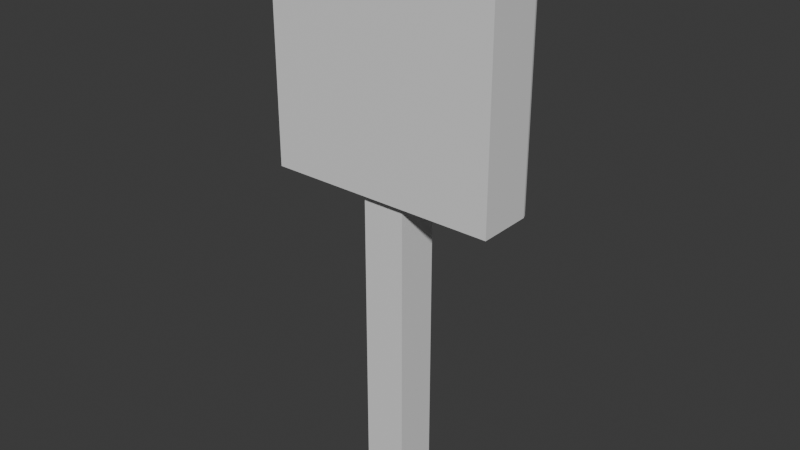 # Source: Switch.blend  (saved by Blender 4.4.32; exported with 4.5.12 LTS)
import bpy
from mathutils import Matrix  # noqa: F401  (used for matrix-valued properties, if any)

bpy.ops.wm.read_factory_settings(use_empty=True)
scene = bpy.context.scene
scene.name = 'Scene'

# ---- collections
col_collection = bpy.data.collections.new('Collection'); scene.collection.children.link(col_collection)

# ---- materials (node trees are filled in below, after node groups)
mat_material = bpy.data.materials.new('Material')
mat_material.alpha_threshold = 0.0
mat_material.roughness = 0.5
mat_material.line_color = (0.0, 0.0, 0.0, 1.0)

# ---- material node trees
mat_material.use_nodes = True; mat_material.node_tree.nodes.clear()
_N = mat_material.node_tree.nodes; _L = mat_material.node_tree.links
n0 = _N.new('ShaderNodeOutputMaterial'); n0.name = 'Material Output'; n0.location = (300, 300)
n1 = _N.new('ShaderNodeBsdfPrincipled'); n1.name = 'Principled BSDF'; n1.location = (10, 300)
n1.inputs[3].default_value = 1.45
_L.new(n1.outputs[0], n0.inputs[0])
n0.is_active_output = True

# ---- world
world_world = bpy.data.worlds.new('World'); scene.world = world_world
world_world.use_nodes = True; world_world.node_tree.nodes.clear()
_N = world_world.node_tree.nodes; _L = world_world.node_tree.links
n0 = _N.new('ShaderNodeOutputWorld'); n0.name = 'World Output'; n0.location = (300, 300)
n1 = _N.new('ShaderNodeBackground'); n1.name = 'Background'; n1.location = (10, 300)
n1.inputs[0].default_value = (0.05088, 0.05088, 0.05088, 1.0)
_L.new(n1.outputs[0], n0.inputs[0])
n0.is_active_output = True
world_world.color = (0.05088, 0.05088, 0.05088)
world_world.sun_shadow_jitter_overblur = 0.0

# ---- meshes
me_cube = bpy.data.meshes.new('Cube')
me_cube.from_pydata([(0.07709, 0.07709, 1.349), (0.07709, 0.07709, 0.1983), (0.07709, -0.07709, 1.349), (0.07709, -0.07709, 0.1983), (-0.07709, 0.07709, 1.349), (-0.07709, 0.07709, 0.1983), (-0.07709, -0.07709, 1.349), (-0.07709, -0.07709, 0.1983), (0.4192, -0.1082, 1.349), (-0.4192, -0.1082, 1.349), (0.1099, 0.08053, 1.598), (-0.1099, 0.08053, 1.598), (0.4192, -0.1082, 2.242), (-0.4192, -0.1082, 2.242), (0.1099, 0.08053, 1.993), (-0.1099, 0.08053, 1.993), (-0.3802, 0.1082, 1.388), (0.3802, 0.1082, 1.388), (-0.3802, 0.1082, 2.203), (0.3802, 0.1082, 2.203), (-0.3378, 0.08053, 1.431), (0.3378, 0.08053, 1.431), (-0.3378, 0.08053, 2.16), (0.3378, 0.08053, 2.16), (-0.1099, 0.09836, 1.598), (-0.08827, 0.12, 1.62), (-0.1036, 0.1137, 1.605), (0.08827, 0.12, 1.62), (0.1099, 0.09836, 1.598), (0.1036, 0.1137, 1.605), (-0.08827, 0.12, 1.971), (-0.1099, 0.09836, 1.993), (-0.1036, 0.1137, 1.987), (0.1099, 0.09836, 1.993), (0.08827, 0.12, 1.971), (0.1036, 0.1137, 1.987), (-0.4192, 0.08718, 1.349), (-0.3982, 0.1082, 1.37), (-0.4164, 0.0977, 1.352), (-0.4087, 0.1054, 1.36), (0.3982, 0.1082, 1.37), (0.4192, 0.08718, 1.349), (0.4087, 0.1054, 1.36), (0.4164, 0.0977, 1.352), (-0.3982, 0.1082, 2.221), (-0.4192, 0.08718, 2.242), (-0.4087, 0.1054, 2.231), (-0.4164, 0.0977, 2.239), (0.4192, 0.08718, 2.242), (0.3982, 0.1082, 2.221), (0.4164, 0.0977, 2.239), (0.4087, 0.1054, 2.231)], [], [(4, 6, 9, 36), (3, 2, 6, 7), (7, 6, 4, 5), (5, 1, 3, 7), (1, 0, 2, 3), (5, 4, 0, 1), (9, 8, 12, 13), (6, 2, 8, 9), (18, 16, 37, 44), (48, 45, 13, 12), (19, 18, 44, 49), (14, 10, 28, 33), (17, 19, 49, 40), (0, 4, 36, 41), (8, 41, 48, 12), (16, 17, 40, 37), (2, 0, 41, 8), (20, 21, 17, 16), (23, 22, 18, 19), (22, 20, 16, 18), (21, 23, 19, 17), (11, 10, 21, 20), (14, 15, 22, 23), (15, 11, 20, 22), (10, 14, 23, 21), (11, 15, 31, 24), (27, 25, 30, 34), (15, 14, 33, 31), (25, 27, 29, 26), (26, 29, 28, 24), (31, 33, 35, 32), (32, 35, 34, 30), (24, 31, 32, 26), (26, 32, 30, 25), (33, 28, 29, 35), (35, 29, 27, 34), (10, 11, 24, 28), (37, 40, 42, 39), (39, 42, 43, 38), (38, 43, 41, 36), (45, 48, 50, 47), (47, 50, 51, 46), (46, 51, 49, 44), (36, 45, 47, 38), (38, 47, 46, 39), (39, 46, 44, 37), (48, 41, 43, 50), (50, 43, 42, 51), (51, 42, 40, 49), (36, 9, 13, 45)])
_uv = me_cube.uv_layers.new(name='UVMap')
_uv.uv.foreach_set('vector', [0.625, 0.25, 0.625, 0.0, 0.625, 0.0, 0.625, 0.2257, 0.375, 0.75, 0.625, 0.75, 0.625, 1.0, 0.375, 1.0, 0.375, 0.0, 0.625, 0.0, 0.625, 0.25, 0.375, 0.25, 0.125, 0.5, 0.375, 0.5, 0.375, 0.75, 0.125, 0.75, 0.375, 0.5, 0.625, 0.5, 0.625, 0.75, 0.375, 0.75, 0.375, 0.25, 0.625, 0.25, 0.625, 0.5, 0.375, 0.5, 0.625, 1.0, 0.625, 0.75, 0.625, 0.75, 0.625, 1.0, 0.625, 1.0, 0.625, 0.75, 0.625, 0.75, 0.625, 1.0, 0.625, 0.2617, 0.625, 0.2617, 0.625, 0.2563, 0.625, 0.2563, 0.625, 0.5243, 0.875, 0.5243, 0.875, 0.75, 0.625, 0.75, 0.625, 0.4883, 0.625, 0.2617, 0.625, 0.2563, 0.625, 0.4937, 0.625, 0.4126, 0.625, 0.4126, 0.625, 0.4126, 0.625, 0.4126, 0.625, 0.4883, 0.625, 0.4883, 0.625, 0.4937, 0.625, 0.4937, 0.625, 0.5, 0.625, 0.25, 0.625, 0.1784, 0.625, 0.5716, 0.625, 0.75, 0.625, 0.5243, 0.625, 0.5243, 0.625, 0.75, 0.625, 0.2617, 0.625, 0.4883, 0.625, 0.4937, 0.625, 0.2563, 0.625, 0.75, 0.625, 0.5, 0.625, 0.5243, 0.625, 0.75, 0.625, 0.2743, 0.625, 0.4757, 0.625, 0.4883, 0.625, 0.2617, 0.625, 0.4757, 0.625, 0.2743, 0.625, 0.2617, 0.625, 0.4883, 0.625, 0.2743, 0.625, 0.2743, 0.625, 0.2617, 0.625, 0.2617, 0.625, 0.4757, 0.625, 0.4757, 0.625, 0.4883, 0.625, 0.4883, 0.625, 0.3374, 0.625, 0.4126, 0.625, 0.4757, 0.625, 0.2743, 0.625, 0.4126, 0.625, 0.3374, 0.625, 0.2743, 0.625, 0.4757, 0.625, 0.3374, 0.625, 0.3374, 0.625, 0.2743, 0.625, 0.2743, 0.625, 0.4126, 0.625, 0.4126, 0.625, 0.4757, 0.625, 0.4757, 0.625, 0.3374, 0.625, 0.3374, 0.625, 0.3374, 0.625, 0.3374, 0.625, 0.4052, 0.625, 0.3448, 0.625, 0.3448, 0.625, 0.4052, 0.625, 0.3374, 0.625, 0.4126, 0.625, 0.4126, 0.625, 0.3374, 0.625, 0.3448, 0.625, 0.4052, 0.625, 0.4115, 0.625, 0.3385, 0.625, 0.3385, 0.625, 0.4115, 0.625, 0.4126, 0.625, 0.3374, 0.625, 0.3374, 0.625, 0.4126, 0.625, 0.4115, 0.625, 0.3385, 0.625, 0.3385, 0.625, 0.4115, 0.625, 0.4052, 0.625, 0.3448, 0.625, 0.3374, 0.625, 0.3374, 0.625, 0.3385, 0.625, 0.3385, 0.625, 0.3385, 0.625, 0.3385, 0.625, 0.3448, 0.625, 0.3448, 0.625, 0.4126, 0.625, 0.4126, 0.625, 0.4115, 0.625, 0.4115, 0.625, 0.4115, 0.625, 0.4115, 0.625, 0.4052, 0.625, 0.4052, 0.625, 0.4126, 0.625, 0.3374, 0.625, 0.3374, 0.625, 0.4126, 0.625, 0.2563, 0.625, 0.4937, 0.625, 0.4969, 0.625, 0.2531, 0.625, 0.2531, 0.625, 0.4969, 0.625, 0.5235, 0.625, 0.2265, 0.625, 0.2265, 0.625, 0.5235, 0.625, 0.5716, 0.625, 0.1784, 0.875, 0.5243, 0.625, 0.5243, 0.6258, 0.5, 0.8742, 0.5, 0.625, 0.2508, 0.625, 0.4992, 0.625, 0.4969, 0.625, 0.2531, 0.625, 0.2531, 0.625, 0.4969, 0.625, 0.4937, 0.625, 0.2563, 0.625, 0.2257, 0.625, 0.2257, 0.625, 0.2378, 0.625, 0.2265, 0.625, 0.2265, 0.625, 0.2378, 0.625, 0.2531, 0.625, 0.2531, 0.625, 0.2531, 0.625, 0.2531, 0.625, 0.2563, 0.625, 0.2563, 0.625, 0.5243, 0.625, 0.5243, 0.625, 0.5235, 0.625, 0.5122, 0.625, 0.5122, 0.625, 0.5235, 0.625, 0.4969, 0.625, 0.4969, 0.625, 0.4969, 0.625, 0.4969, 0.625, 0.4937, 0.625, 0.4937, 0.625, 0.2257, 0.625, 0.0, 0.625, 0.0, 0.625, 0.2257])
me_cube.materials.append(mat_material)
me_cube.use_mirror_vertex_groups = False
me_cube.update()

# ---- objects
ob_cube = bpy.data.objects.new('Cube', me_cube)

# ---- transforms, parenting, visibility, modifiers, constraints
ob_cube.location = (0.0, 0.0, 0.0)
ob_cube.lock_rotations_4d = False
ob_cube.empty_display_type = 'ARROWS'
ob_cube.lineart.crease_threshold = 0.0

# ---- collection membership
col_collection.objects.link(ob_cube)

# ---- scene / render settings (as saved in the file)
scene.frame_start = 1; scene.frame_end = 250; scene.frame_set(1)
scene.render.engine = 'BLENDER_EEVEE_NEXT'
bpy.context.view_layer.update()

# ---- added for rendering (the .blend has no active camera and no usable light): camera, sun
cam_auto = bpy.data.cameras.new('AutoCamera')
cam_auto.lens = 50.0
cam_auto.sensor_width = 36.0
cam_auto.clip_end = 1000.0
ob_auto_camera = bpy.data.objects.new('AutoCamera', cam_auto)
scene.collection.objects.link(ob_auto_camera)
ob_auto_camera.location = (2.05454, -2.45956, 2.86366)
ob_auto_camera.rotation_euler = (1.09748, -7.21219e-08, 0.694738)
scene.camera = ob_auto_camera
light_auto_sun = bpy.data.lights.new('AutoSun', 'SUN')
light_auto_sun.energy = 3.0
light_auto_sun.angle = 0.0523599
ob_auto_sun = bpy.data.objects.new('AutoSun', light_auto_sun)
scene.collection.objects.link(ob_auto_sun)
ob_auto_sun.rotation_euler = (0.872665, 0.174533, 0.523599)
bpy.context.view_layer.update()
